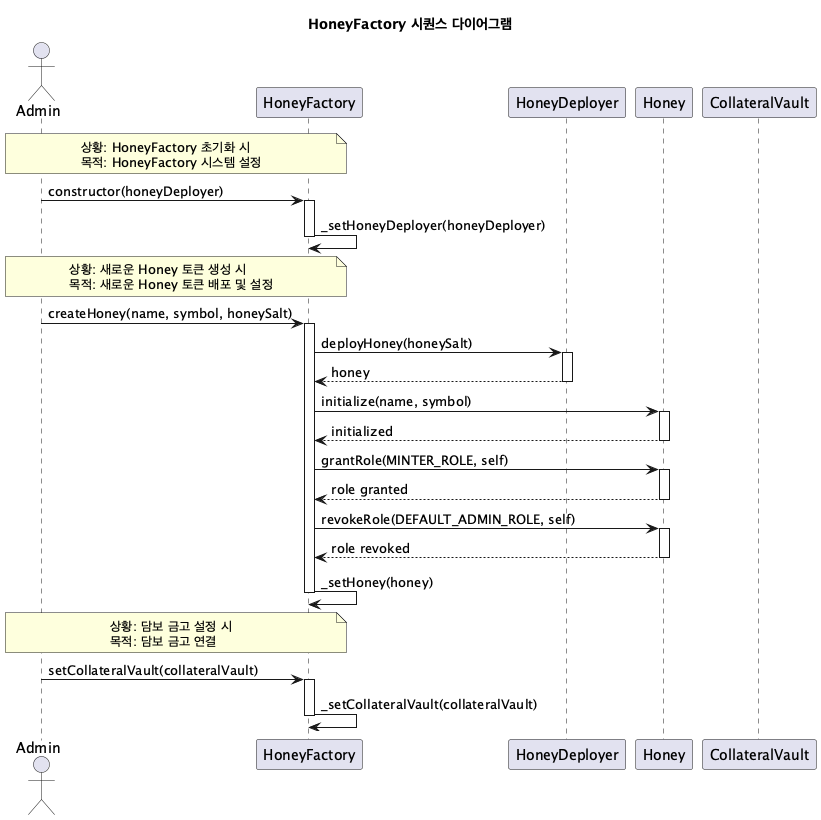

The diagram above was rendered by PlantUML. Its source (embedded in the PNG):
@startuml
title HoneyFactory 시퀀스 다이어그램

actor Admin
participant "HoneyFactory" as HF
participant "HoneyDeployer" as HD
participant "Honey" as H
participant "CollateralVault" as CV

note over Admin, HF
  상황: HoneyFactory 초기화 시
  목적: HoneyFactory 시스템 설정
end note

Admin -> HF: constructor(honeyDeployer)
activate HF
HF -> HF: _setHoneyDeployer(honeyDeployer)
deactivate HF

note over Admin, HF
  상황: 새로운 Honey 토큰 생성 시
  목적: 새로운 Honey 토큰 배포 및 설정
end note

Admin -> HF: createHoney(name, symbol, honeySalt)
activate HF
HF -> HD: deployHoney(honeySalt)
activate HD
HD --> HF: honey
deactivate HD

HF -> H: initialize(name, symbol)
activate H
H --> HF: initialized
deactivate H

HF -> H: grantRole(MINTER_ROLE, self)
activate H
H --> HF: role granted
deactivate H

HF -> H: revokeRole(DEFAULT_ADMIN_ROLE, self)
activate H
H --> HF: role revoked
deactivate H

HF -> HF: _setHoney(honey)
deactivate HF

note over Admin, HF
  상황: 담보 금고 설정 시
  목적: 담보 금고 연결
end note

Admin -> HF: setCollateralVault(collateralVault)
activate HF
HF -> HF: _setCollateralVault(collateralVault)
deactivate HF

@enduml